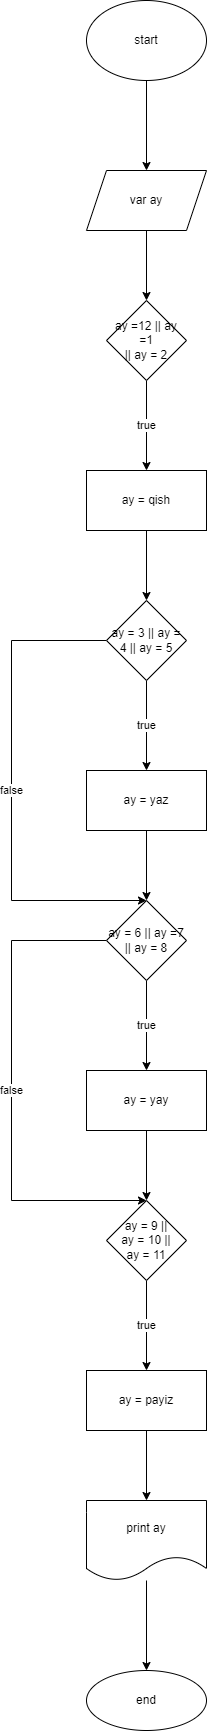

The diagram above was exported from draw.io. Its source (the exported page's mxGraphModel, read from the mxfile embedded in the PNG):
<mxGraphModel dx="782" dy="468" grid="1" gridSize="10" guides="1" tooltips="1" connect="1" arrows="1" fold="1" page="1" pageScale="1" pageWidth="850" pageHeight="1100" math="0" shadow="0">
  <root>
    <mxCell id="0" />
    <mxCell id="1" parent="0" />
    <mxCell id="5eOxcsHltE6R6Uq-_kyX-3" value="" style="edgeStyle=orthogonalEdgeStyle;rounded=0;orthogonalLoop=1;jettySize=auto;html=1;" edge="1" parent="1" source="5eOxcsHltE6R6Uq-_kyX-1" target="5eOxcsHltE6R6Uq-_kyX-2">
      <mxGeometry relative="1" as="geometry" />
    </mxCell>
    <mxCell id="5eOxcsHltE6R6Uq-_kyX-1" value="start" style="ellipse;whiteSpace=wrap;html=1;" vertex="1" parent="1">
      <mxGeometry x="305" y="40" width="120" height="80" as="geometry" />
    </mxCell>
    <mxCell id="5eOxcsHltE6R6Uq-_kyX-5" value="" style="edgeStyle=orthogonalEdgeStyle;rounded=0;orthogonalLoop=1;jettySize=auto;html=1;" edge="1" parent="1" source="5eOxcsHltE6R6Uq-_kyX-2" target="5eOxcsHltE6R6Uq-_kyX-4">
      <mxGeometry relative="1" as="geometry" />
    </mxCell>
    <mxCell id="5eOxcsHltE6R6Uq-_kyX-2" value="var ay" style="shape=parallelogram;perimeter=parallelogramPerimeter;whiteSpace=wrap;html=1;fixedSize=1;" vertex="1" parent="1">
      <mxGeometry x="305" y="210" width="120" height="60" as="geometry" />
    </mxCell>
    <mxCell id="5eOxcsHltE6R6Uq-_kyX-7" value="true" style="edgeStyle=orthogonalEdgeStyle;rounded=0;orthogonalLoop=1;jettySize=auto;html=1;" edge="1" parent="1" source="5eOxcsHltE6R6Uq-_kyX-4" target="5eOxcsHltE6R6Uq-_kyX-6">
      <mxGeometry relative="1" as="geometry" />
    </mxCell>
    <mxCell id="5eOxcsHltE6R6Uq-_kyX-4" value="ay =12 || ay =1&lt;br&gt;|| ay = 2" style="rhombus;whiteSpace=wrap;html=1;" vertex="1" parent="1">
      <mxGeometry x="325" y="340" width="80" height="80" as="geometry" />
    </mxCell>
    <mxCell id="5eOxcsHltE6R6Uq-_kyX-9" value="" style="edgeStyle=orthogonalEdgeStyle;rounded=0;orthogonalLoop=1;jettySize=auto;html=1;" edge="1" parent="1" source="5eOxcsHltE6R6Uq-_kyX-6" target="5eOxcsHltE6R6Uq-_kyX-8">
      <mxGeometry relative="1" as="geometry" />
    </mxCell>
    <mxCell id="5eOxcsHltE6R6Uq-_kyX-6" value="ay = qish" style="whiteSpace=wrap;html=1;" vertex="1" parent="1">
      <mxGeometry x="305" y="510" width="120" height="60" as="geometry" />
    </mxCell>
    <mxCell id="5eOxcsHltE6R6Uq-_kyX-11" value="true" style="edgeStyle=orthogonalEdgeStyle;rounded=0;orthogonalLoop=1;jettySize=auto;html=1;" edge="1" parent="1" source="5eOxcsHltE6R6Uq-_kyX-8" target="5eOxcsHltE6R6Uq-_kyX-10">
      <mxGeometry relative="1" as="geometry" />
    </mxCell>
    <mxCell id="5eOxcsHltE6R6Uq-_kyX-24" value="false" style="edgeStyle=orthogonalEdgeStyle;rounded=0;orthogonalLoop=1;jettySize=auto;html=1;entryX=0.5;entryY=0;entryDx=0;entryDy=0;" edge="1" parent="1" source="5eOxcsHltE6R6Uq-_kyX-8" target="5eOxcsHltE6R6Uq-_kyX-12">
      <mxGeometry relative="1" as="geometry">
        <Array as="points">
          <mxPoint x="230" y="680" />
          <mxPoint x="230" y="940" />
        </Array>
      </mxGeometry>
    </mxCell>
    <mxCell id="5eOxcsHltE6R6Uq-_kyX-8" value="ay = 3 || ay = 4 || ay = 5" style="rhombus;whiteSpace=wrap;html=1;" vertex="1" parent="1">
      <mxGeometry x="325" y="640" width="80" height="80" as="geometry" />
    </mxCell>
    <mxCell id="5eOxcsHltE6R6Uq-_kyX-13" value="" style="edgeStyle=orthogonalEdgeStyle;rounded=0;orthogonalLoop=1;jettySize=auto;html=1;" edge="1" parent="1" source="5eOxcsHltE6R6Uq-_kyX-10" target="5eOxcsHltE6R6Uq-_kyX-12">
      <mxGeometry relative="1" as="geometry" />
    </mxCell>
    <mxCell id="5eOxcsHltE6R6Uq-_kyX-10" value="ay = yaz" style="whiteSpace=wrap;html=1;" vertex="1" parent="1">
      <mxGeometry x="305" y="810" width="120" height="60" as="geometry" />
    </mxCell>
    <mxCell id="5eOxcsHltE6R6Uq-_kyX-15" value="true" style="edgeStyle=orthogonalEdgeStyle;rounded=0;orthogonalLoop=1;jettySize=auto;html=1;" edge="1" parent="1" source="5eOxcsHltE6R6Uq-_kyX-12" target="5eOxcsHltE6R6Uq-_kyX-14">
      <mxGeometry relative="1" as="geometry" />
    </mxCell>
    <mxCell id="5eOxcsHltE6R6Uq-_kyX-25" value="false" style="edgeStyle=orthogonalEdgeStyle;rounded=0;orthogonalLoop=1;jettySize=auto;html=1;entryX=0.5;entryY=0;entryDx=0;entryDy=0;" edge="1" parent="1" source="5eOxcsHltE6R6Uq-_kyX-12" target="5eOxcsHltE6R6Uq-_kyX-16">
      <mxGeometry relative="1" as="geometry">
        <Array as="points">
          <mxPoint x="230" y="980" />
          <mxPoint x="230" y="1240" />
        </Array>
      </mxGeometry>
    </mxCell>
    <mxCell id="5eOxcsHltE6R6Uq-_kyX-12" value="ay = 6 || ay =7&lt;br&gt;|| ay = 8" style="rhombus;whiteSpace=wrap;html=1;" vertex="1" parent="1">
      <mxGeometry x="325" y="940" width="80" height="80" as="geometry" />
    </mxCell>
    <mxCell id="5eOxcsHltE6R6Uq-_kyX-17" value="" style="edgeStyle=orthogonalEdgeStyle;rounded=0;orthogonalLoop=1;jettySize=auto;html=1;" edge="1" parent="1" source="5eOxcsHltE6R6Uq-_kyX-14" target="5eOxcsHltE6R6Uq-_kyX-16">
      <mxGeometry relative="1" as="geometry" />
    </mxCell>
    <mxCell id="5eOxcsHltE6R6Uq-_kyX-14" value="ay = yay" style="whiteSpace=wrap;html=1;" vertex="1" parent="1">
      <mxGeometry x="305" y="1110" width="120" height="60" as="geometry" />
    </mxCell>
    <mxCell id="5eOxcsHltE6R6Uq-_kyX-19" value="true" style="edgeStyle=orthogonalEdgeStyle;rounded=0;orthogonalLoop=1;jettySize=auto;html=1;" edge="1" parent="1" source="5eOxcsHltE6R6Uq-_kyX-16" target="5eOxcsHltE6R6Uq-_kyX-18">
      <mxGeometry relative="1" as="geometry" />
    </mxCell>
    <mxCell id="5eOxcsHltE6R6Uq-_kyX-16" value="ay = 9 ||&lt;br&gt;ay = 10 ||&lt;br&gt;ay = 11" style="rhombus;whiteSpace=wrap;html=1;" vertex="1" parent="1">
      <mxGeometry x="325" y="1240" width="80" height="80" as="geometry" />
    </mxCell>
    <mxCell id="5eOxcsHltE6R6Uq-_kyX-21" value="" style="edgeStyle=orthogonalEdgeStyle;rounded=0;orthogonalLoop=1;jettySize=auto;html=1;" edge="1" parent="1" source="5eOxcsHltE6R6Uq-_kyX-18" target="5eOxcsHltE6R6Uq-_kyX-20">
      <mxGeometry relative="1" as="geometry" />
    </mxCell>
    <mxCell id="5eOxcsHltE6R6Uq-_kyX-18" value="ay = payiz" style="whiteSpace=wrap;html=1;" vertex="1" parent="1">
      <mxGeometry x="305" y="1410" width="120" height="60" as="geometry" />
    </mxCell>
    <mxCell id="5eOxcsHltE6R6Uq-_kyX-23" value="" style="edgeStyle=orthogonalEdgeStyle;rounded=0;orthogonalLoop=1;jettySize=auto;html=1;" edge="1" parent="1" source="5eOxcsHltE6R6Uq-_kyX-20" target="5eOxcsHltE6R6Uq-_kyX-22">
      <mxGeometry relative="1" as="geometry" />
    </mxCell>
    <mxCell id="5eOxcsHltE6R6Uq-_kyX-20" value="print ay" style="shape=document;whiteSpace=wrap;html=1;boundedLbl=1;" vertex="1" parent="1">
      <mxGeometry x="305" y="1540" width="120" height="80" as="geometry" />
    </mxCell>
    <mxCell id="5eOxcsHltE6R6Uq-_kyX-22" value="end" style="ellipse;whiteSpace=wrap;html=1;" vertex="1" parent="1">
      <mxGeometry x="305" y="1710" width="120" height="60" as="geometry" />
    </mxCell>
  </root>
</mxGraphModel>